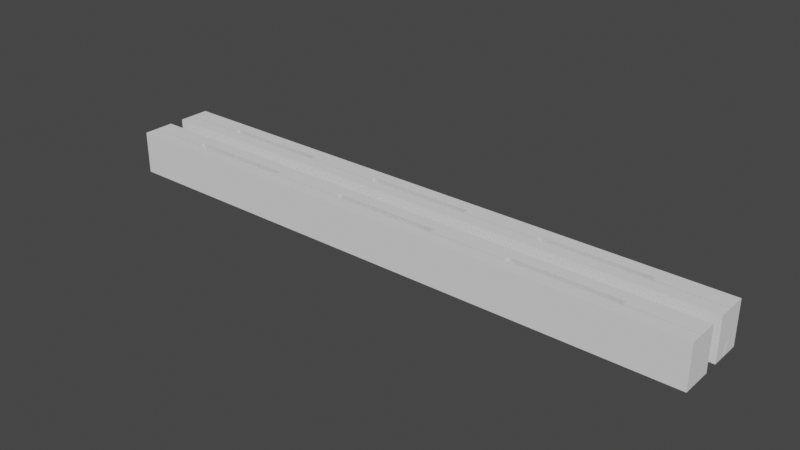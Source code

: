 # Source: pillars.blend  (saved by Blender 2.93.21; exported with 4.5.12 LTS)
import bpy
from mathutils import Matrix  # noqa: F401  (used for matrix-valued properties, if any)

bpy.ops.wm.read_factory_settings(use_empty=True)
scene = bpy.context.scene
scene.name = 'Scene'

# ---- collections
col_collection = bpy.data.collections.new('Collection'); scene.collection.children.link(col_collection)

# ---- world
world_world = bpy.data.worlds.new('World'); scene.world = world_world
world_world.use_nodes = True; world_world.node_tree.nodes.clear()
_N = world_world.node_tree.nodes; _L = world_world.node_tree.links
n0 = _N.new('ShaderNodeOutputWorld'); n0.name = 'World Output'; n0.location = (300, 300)
n1 = _N.new('ShaderNodeBackground'); n1.name = 'Background'; n1.location = (10, 300)
n1.inputs[0].default_value = (0.05088, 0.05088, 0.05088, 1.0)
_L.new(n1.outputs[0], n0.inputs[0])
n0.is_active_output = True
world_world.color = (0.05088, 0.05088, 0.05088)
world_world.use_sun_shadow = False
world_world.sun_shadow_jitter_overblur = 0.0

# ---- meshes
me_cube = bpy.data.meshes.new('Cube')
me_cube.from_pydata([(-67.48, -2.5, -2.5), (-67.48, -2.5, 2.5), (-67.48, 1.195, -2.5), (-67.48, 1.195, 2.5), (2.5, -2.5, -2.5), (2.5, -2.5, 2.5), (2.5, 1.195, -2.5), (2.5, 1.195, 2.5), (-67.48, -1.004, -2.5), (-67.48, -1.004, 2.5), (2.5, -1.004, -2.5), (2.5, -1.004, 2.5), (-67.48, -0.9004, 2.5), (2.5, -0.9004, -2.5), (-67.48, -0.9004, -2.5), (2.5, -0.9004, 2.5), (-17.49, -0.9004, 2.5), (-17.49, -0.5512, 0.9979), (-5.005, -0.9004, 2.5), (-5.005, -0.5512, 0.9979), (-26.24, -0.9004, 2.5), (-26.24, -0.5512, 0.9979), (-38.7, -0.9004, 2.5), (-38.7, -0.5512, 0.9979), (2.5, -0.5512, 0.9979), (2.5, -0.6546, 0.9979), (-67.48, -0.6546, 0.9979), (-67.48, -0.5512, 0.9979), (-59.97, -0.9004, 2.5), (-59.97, -0.5512, 0.9979), (-47.45, -0.9004, 2.5), (-47.45, -0.5512, 0.9979), (-59.97, -0.2997, 2.5), (-59.97, 0.04942, 0.9979), (-47.45, -0.2997, 2.5), (-47.45, 0.04942, 0.9979), (-5.005, -0.3003, 2.5), (-17.49, -0.3003, 2.5), (-26.24, -0.3003, 2.5), (-26.24, 0.04886, 0.9979), (-17.49, 0.04886, 0.9979), (-38.7, 0.04886, 0.9979), (-5.005, 0.04886, 0.9979), (-38.7, -0.3003, 2.5), (2.5, -0.6531, -0.9981), (-67.48, -0.6531, -0.9981), (2.5, -0.5498, -0.9981), (-67.48, -0.5498, -0.9981), (-5.0, -0.9004, -2.5), (-5.0, -0.5498, -0.9981), (-17.46, -0.9004, -2.5), (-17.46, -0.5498, -0.9981), (-26.21, -0.9004, -2.5), (-26.21, -0.5498, -0.9981), (-38.68, -0.9004, -2.5), (-38.68, -0.5498, -0.9981), (-47.43, -0.9004, -2.5), (-47.43, -0.5498, -0.9981), (-59.95, -0.9004, -2.5), (-59.95, -0.5498, -0.9981), (-5.0, -0.3006, -2.5), (-5.0, 0.04999, -0.9981), (-17.46, -0.3006, -2.5), (-17.46, 0.04999, -0.9981), (-26.21, -0.3006, -2.5), (-26.21, 0.04999, -0.9981), (-38.68, -0.3006, -2.5), (-38.68, 0.04999, -0.9981), (-47.43, -0.3006, -2.5), (-47.43, 0.04999, -0.9981), (-59.95, -0.3006, -2.5), (-59.95, 0.04999, -0.9981)], [], [(2, 3, 7, 6), (4, 5, 1, 0), (8, 10, 4, 0), (11, 9, 1, 5), (21, 20, 38, 39), (24, 19, 27, 26, 25), (48, 49, 61, 60), (22, 23, 41, 43), (23, 21, 39, 41), (38, 43, 41, 39), (36, 37, 40, 42), (15, 18, 19, 24), (31, 30, 34, 35), (16, 20, 21, 17), (34, 32, 33, 35), (29, 31, 35, 33), (28, 29, 33, 32), (28, 12, 27, 29), (9, 11, 25, 26), (22, 30, 31, 23), (3, 12, 28, 32, 34, 30, 22, 43, 38, 20, 16, 37, 36, 18, 15, 7), (17, 19, 42, 40), (19, 18, 36, 42), (16, 17, 40, 37), (52, 50, 51, 53), (51, 50, 62, 63), (56, 54, 55, 57), (2, 6, 13, 48, 60, 62, 50, 52, 64, 66, 54, 56, 68, 70, 58, 14), (62, 60, 61, 63), (66, 64, 65, 67), (70, 68, 69, 71), (57, 59, 71, 69), (53, 55, 67, 65), (59, 58, 70, 71), (56, 57, 69, 68), (49, 51, 63, 61), (55, 54, 66, 67), (52, 53, 65, 64), (14, 58, 59, 47), (2, 14, 47, 27, 12, 3), (11, 5, 4, 10, 44, 25), (46, 24, 25, 44), (13, 6, 7, 15, 24, 46), (48, 13, 46, 49), (26, 27, 47, 45), (1, 9, 26, 45, 8, 0), (45, 47, 59, 46, 44), (10, 8, 45, 44)])
_uv = me_cube.uv_layers.new(name='UVMap')
_uv.uv.foreach_set('vector', [0.375, 0.25, 0.625, 0.25, 0.625, 0.5, 0.375, 0.5, 0.375, 0.75, 0.625, 0.75, 0.625, 1.0, 0.375, 1.0, 0.125, 0.6488, 0.375, 0.6488, 0.375, 0.75, 0.125, 0.75, 0.625, 0.6488, 0.875, 0.6488, 0.875, 0.75, 0.625, 0.75, 0.6406, 0.6412, 0.6406, 0.6412, 0.6406, 0.6412, 0.6406, 0.6412, 0.625, 0.6412, 0.6289, 0.6412, 0.875, 0.6412, 0.875, 0.6488, 0.625, 0.6488, 0.25, 0.6412, 0.25, 0.6412, 0.25, 0.6412, 0.25, 0.6412, 0.6562, 0.6412, 0.6562, 0.6412, 0.6562, 0.6412, 0.6562, 0.6412, 0.6562, 0.6412, 0.6406, 0.6412, 0.6406, 0.6412, 0.6562, 0.6412, 0.6406, 0.6412, 0.6562, 0.6412, 0.6562, 0.6412, 0.6406, 0.6412, 0.6289, 0.6412, 0.6328, 0.6412, 0.6328, 0.6412, 0.6289, 0.6412, 0.625, 0.6412, 0.6289, 0.6412, 0.6289, 0.6412, 0.625, 0.6412, 0.6875, 0.6412, 0.6875, 0.6412, 0.6875, 0.6412, 0.6875, 0.6412, 0.6328, 0.6412, 0.6406, 0.6412, 0.6406, 0.6412, 0.6328, 0.6412, 0.6875, 0.6412, 0.75, 0.6412, 0.75, 0.6412, 0.6875, 0.6412, 0.75, 0.6412, 0.6875, 0.6412, 0.6875, 0.6412, 0.75, 0.6412, 0.75, 0.6412, 0.75, 0.6412, 0.75, 0.6412, 0.75, 0.6412, 0.75, 0.6412, 0.875, 0.6412, 0.875, 0.6412, 0.75, 0.6412, 0.875, 0.6488, 0.625, 0.6488, 0.625, 0.6488, 0.875, 0.6488, 0.6562, 0.6412, 0.6875, 0.6412, 0.6875, 0.6412, 0.6562, 0.6412, 0.625, 0.25, 0.875, 0.6412, 0.75, 0.6412, 0.75, 0.6412, 0.6875, 0.6412, 0.6875, 0.6412, 0.6562, 0.6412, 0.6562, 0.6412, 0.6406, 0.6412, 0.6406, 0.6412, 0.6328, 0.6412, 0.6328, 0.6412, 0.6289, 0.6412, 0.6289, 0.6412, 0.625, 0.6412, 0.625, 0.5, 0.6328, 0.6412, 0.6289, 0.6412, 0.6289, 0.6412, 0.6328, 0.6412, 0.6289, 0.6412, 0.6289, 0.6412, 0.6289, 0.6412, 0.6289, 0.6412, 0.6328, 0.6412, 0.6328, 0.6412, 0.6328, 0.6412, 0.6328, 0.6412, 0.1562, 0.6412, 0.1875, 0.6412, 0.1875, 0.6412, 0.1562, 0.6412, 0.1875, 0.6412, 0.1875, 0.6412, 0.1875, 0.6412, 0.1875, 0.6412, 0.1328, 0.6412, 0.1406, 0.6412, 0.1406, 0.6412, 0.1328, 0.6412, 0.375, 0.25, 0.375, 0.5, 0.375, 0.6412, 0.25, 0.6412, 0.25, 0.6412, 0.1875, 0.6412, 0.1875, 0.6412, 0.1562, 0.6412, 0.1562, 0.6412, 0.1406, 0.6412, 0.1406, 0.6412, 0.1328, 0.6412, 0.1328, 0.6412, 0.1289, 0.6412, 0.1289, 0.6412, 0.375, 0.1088, 0.1875, 0.6412, 0.25, 0.6412, 0.25, 0.6412, 0.1875, 0.6412, 0.1406, 0.6412, 0.1562, 0.6412, 0.1562, 0.6412, 0.1406, 0.6412, 0.1289, 0.6412, 0.1328, 0.6412, 0.1328, 0.6412, 0.1289, 0.6412, 0.1328, 0.6412, 0.1289, 0.6412, 0.1289, 0.6412, 0.1328, 0.6412, 0.1562, 0.6412, 0.1406, 0.6412, 0.1406, 0.6412, 0.1562, 0.6412, 0.1289, 0.6412, 0.1289, 0.6412, 0.1289, 0.6412, 0.1289, 0.6412, 0.1328, 0.6412, 0.1328, 0.6412, 0.1328, 0.6412, 0.1328, 0.6412, 0.25, 0.6412, 0.1875, 0.6412, 0.1875, 0.6412, 0.25, 0.6412, 0.1406, 0.6412, 0.1406, 0.6412, 0.1406, 0.6412, 0.1406, 0.6412, 0.1562, 0.6412, 0.1562, 0.6412, 0.1562, 0.6412, 0.1562, 0.6412, 0.125, 0.6412, 0.1289, 0.6412, 0.1289, 0.6412, 0.125, 0.6412, 0.375, 0.25, 0.375, 0.1088, 0.4501, 0.1088, 0.5499, 0.1088, 0.625, 0.1088, 0.625, 0.25, 0.625, 0.6488, 0.625, 0.75, 0.375, 0.75, 0.375, 0.6488, 0.4501, 0.6488, 0.5499, 0.6488, 0.4501, 0.6412, 0.5499, 0.6412, 0.5499, 0.6488, 0.4501, 0.6488, 0.375, 0.6412, 0.375, 0.5, 0.625, 0.5, 0.625, 0.6412, 0.5499, 0.6412, 0.4501, 0.6412, 0.25, 0.6412, 0.375, 0.6412, 0.375, 0.6412, 0.25, 0.6412, 0.5499, 0.1012, 0.5499, 0.1088, 0.125, 0.6412, 0.4501, 0.1012, 0.625, 0.0, 0.625, 0.1012, 0.5499, 0.1012, 0.4501, 0.1012, 0.375, 0.1012, 0.375, 0.0, 0.125, 0.6488, 0.125, 0.6412, 0.1289, 0.6412, 0.375, 0.6412, 0.375, 0.6488, 0.375, 0.6488, 0.125, 0.6488, 0.125, 0.6488, 0.375, 0.6488])
me_cube.use_remesh_fix_poles = True
me_cube.use_remesh_preserve_attributes = False
me_cube.update()
me_cube_001 = bpy.data.meshes.new('Cube.001')
me_cube_001.from_pydata([(-67.48, -2.5, -2.5), (-67.48, -2.5, 2.5), (-67.48, 1.195, -2.5), (-67.48, 1.195, 2.5), (2.5, -2.5, -2.5), (2.5, -2.5, 2.5), (2.5, 1.195, -2.5), (2.5, 1.195, 2.5), (-67.48, -1.004, -2.5), (-67.48, -1.004, 2.5), (2.5, -1.004, -2.5), (2.5, -1.004, 2.5), (-67.48, -0.9004, 2.5), (2.5, -0.9004, -2.5), (-67.48, -0.9004, -2.5), (2.5, -0.9004, 2.5), (-17.49, -0.9004, 2.5), (-17.49, -0.5502, 0.9979), (-5.005, -0.9004, 2.5), (-5.005, -0.5502, 0.9979), (-26.24, -0.9004, 2.5), (-26.24, -0.5502, 0.9979), (-38.7, -0.9004, 2.5), (-38.7, -0.5502, 0.9979), (2.5, -0.5502, 0.9979), (2.5, -0.6536, 0.9979), (-67.48, -0.6536, 0.9979), (-67.48, -0.5502, 0.9979), (-59.97, -0.9004, 2.5), (-59.97, -0.5502, 0.9979), (-47.45, -0.9004, 2.5), (-47.45, -0.5502, 0.9979), (-59.97, -0.2997, 2.5), (-59.97, 0.05041, 0.9979), (-47.45, -0.2997, 2.5), (-47.45, 0.05041, 0.9979), (-5.005, -0.3003, 2.5), (-17.49, -0.3003, 2.5), (-26.24, -0.3003, 2.5), (-26.24, 0.04984, 0.9979), (-17.49, 0.04984, 0.9979), (-38.7, 0.04984, 0.9979), (-5.005, 0.04984, 0.9979), (-38.7, -0.3003, 2.5)], [], [(27, 14, 8, 26), (2, 3, 7, 6), (4, 5, 1, 0), (8, 10, 4, 0), (11, 9, 1, 5), (21, 20, 38, 39), (14, 13, 10, 8), (24, 19, 27, 26, 25), (2, 6, 13, 14), (24, 13, 6, 7, 15), (22, 23, 41, 43), (23, 21, 39, 41), (10, 13, 24, 25), (38, 43, 41, 39), (36, 37, 40, 42), (15, 18, 19, 24), (31, 30, 34, 35), (16, 20, 21, 17), (34, 32, 33, 35), (29, 31, 35, 33), (28, 29, 33, 32), (3, 2, 14, 27, 12), (25, 11, 5, 4, 10), (28, 12, 27, 29), (9, 11, 25, 26), (22, 30, 31, 23), (8, 0, 1, 9, 26), (3, 12, 28, 32, 34, 30, 22, 43, 38, 20, 16, 37, 36, 18, 15, 7), (17, 19, 42, 40), (19, 18, 36, 42), (16, 17, 40, 37)])
_uv = me_cube_001.uv_layers.new(name='UVMap')
_uv.uv.foreach_set('vector', [0.5499, 0.1088, 0.375, 0.1088, 0.375, 0.1012, 0.5499, 0.1012, 0.375, 0.25, 0.625, 0.25, 0.625, 0.5, 0.375, 0.5, 0.375, 0.75, 0.625, 0.75, 0.625, 1.0, 0.375, 1.0, 0.125, 0.6488, 0.375, 0.6488, 0.375, 0.75, 0.125, 0.75, 0.625, 0.6488, 0.875, 0.6488, 0.875, 0.75, 0.625, 0.75, 0.6406, 0.6412, 0.6406, 0.6412, 0.6406, 0.6412, 0.6406, 0.6412, 0.125, 0.6412, 0.375, 0.6412, 0.375, 0.6488, 0.125, 0.6488, 0.625, 0.6412, 0.6289, 0.6412, 0.875, 0.6412, 0.875, 0.6488, 0.625, 0.6488, 0.125, 0.5, 0.375, 0.5, 0.375, 0.6412, 0.125, 0.6412, 0.5499, 0.6412, 0.375, 0.6412, 0.375, 0.5, 0.625, 0.5, 0.625, 0.6412, 0.6562, 0.6412, 0.6562, 0.6412, 0.6562, 0.6412, 0.6562, 0.6412, 0.6562, 0.6412, 0.6406, 0.6412, 0.6406, 0.6412, 0.6562, 0.6412, 0.375, 0.6488, 0.375, 0.6412, 0.625, 0.6412, 0.5499, 0.6488, 0.6406, 0.6412, 0.6562, 0.6412, 0.6562, 0.6412, 0.6406, 0.6412, 0.6289, 0.6412, 0.6328, 0.6412, 0.6328, 0.6412, 0.6289, 0.6412, 0.625, 0.6412, 0.6289, 0.6412, 0.6289, 0.6412, 0.625, 0.6412, 0.6875, 0.6412, 0.6875, 0.6412, 0.6875, 0.6412, 0.6875, 0.6412, 0.6328, 0.6412, 0.6406, 0.6412, 0.6406, 0.6412, 0.6328, 0.6412, 0.6875, 0.6412, 0.75, 0.6412, 0.75, 0.6412, 0.6875, 0.6412, 0.75, 0.6412, 0.6875, 0.6412, 0.6875, 0.6412, 0.75, 0.6412, 0.75, 0.6412, 0.75, 0.6412, 0.75, 0.6412, 0.75, 0.6412, 0.625, 0.25, 0.375, 0.25, 0.375, 0.1088, 0.5499, 0.1088, 0.625, 0.1088, 0.5499, 0.6488, 0.625, 0.6488, 0.625, 0.75, 0.375, 0.75, 0.375, 0.6488, 0.75, 0.6412, 0.875, 0.6412, 0.875, 0.6412, 0.75, 0.6412, 0.875, 0.6488, 0.625, 0.6488, 0.625, 0.6488, 0.875, 0.6488, 0.6562, 0.6412, 0.6875, 0.6412, 0.6875, 0.6412, 0.6562, 0.6412, 0.375, 0.1012, 0.375, 0.0, 0.625, 0.0, 0.625, 0.1012, 0.5499, 0.1012, 0.625, 0.25, 0.875, 0.6412, 0.75, 0.6412, 0.75, 0.6412, 0.6875, 0.6412, 0.6875, 0.6412, 0.6562, 0.6412, 0.6562, 0.6412, 0.6406, 0.6412, 0.6406, 0.6412, 0.6328, 0.6412, 0.6328, 0.6412, 0.6289, 0.6412, 0.6289, 0.6412, 0.625, 0.6412, 0.625, 0.5, 0.6328, 0.6412, 0.6289, 0.6412, 0.6289, 0.6412, 0.6328, 0.6412, 0.6289, 0.6412, 0.6289, 0.6412, 0.6289, 0.6412, 0.6289, 0.6412, 0.6328, 0.6412, 0.6328, 0.6412, 0.6328, 0.6412, 0.6328, 0.6412])
me_cube_001.use_remesh_fix_poles = True
me_cube_001.use_remesh_preserve_attributes = False
me_cube_001.update()

# ---- objects
ob_souble_side = bpy.data.objects.new('souble-side', me_cube)
ob_one_side = bpy.data.objects.new('one-side', me_cube_001)

# ---- transforms, parenting, visibility, modifiers, constraints
ob_souble_side.location = (0.0, 0.0, 0.0)
ob_one_side.location = (0.0, -5.405, 0.0)

# ---- collection membership
col_collection.objects.link(ob_souble_side)
col_collection.objects.link(ob_one_side)

# ---- scene / render settings (as saved in the file)
scene.frame_start = 1; scene.frame_end = 250; scene.frame_set(1)
scene.render.engine = 'BLENDER_EEVEE_NEXT'
scene.cycles.use_denoising = False
scene.cycles.samples = 128
scene.cycles.sampling_pattern = 'TABULATED_SOBOL'
scene.cycles.use_adaptive_sampling = False
scene.cycles.use_light_tree = False
scene.view_settings.view_transform = 'Filmic'
scene.unit_settings.scale_length = 0.001
bpy.context.view_layer.update()

# ---- added for rendering (the .blend has no active camera and no usable light): camera, sun
cam_auto = bpy.data.cameras.new('AutoCamera')
cam_auto.lens = 50.0
cam_auto.sensor_width = 36.0
cam_auto.clip_end = 1148.69
ob_auto_camera = bpy.data.objects.new('AutoCamera', cam_auto)
scene.collection.objects.link(ob_auto_camera)
ob_auto_camera.location = (32.9645, -81.898, 52.3621)
ob_auto_camera.rotation_euler = (1.09748, -7.21219e-08, 0.694738)
scene.camera = ob_auto_camera
light_auto_sun = bpy.data.lights.new('AutoSun', 'SUN')
light_auto_sun.energy = 3.0
light_auto_sun.angle = 0.0523599
ob_auto_sun = bpy.data.objects.new('AutoSun', light_auto_sun)
scene.collection.objects.link(ob_auto_sun)
ob_auto_sun.rotation_euler = (0.872665, 0.174533, 0.523599)
bpy.context.view_layer.update()
